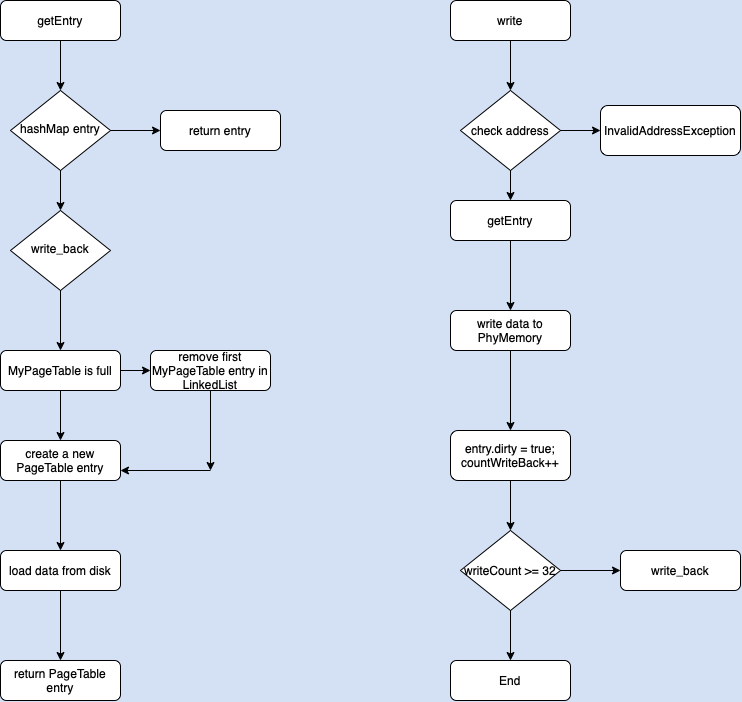

The diagram above was exported from draw.io. Its source (the exported page's mxGraphModel, read from the mxfile embedded in the PNG):
<mxGraphModel dx="1254" dy="800" grid="1" gridSize="10" guides="1" tooltips="1" connect="1" arrows="1" fold="1" page="1" pageScale="1" pageWidth="827" pageHeight="1169" background="#D4E1F5" math="0" shadow="0">
  <root>
    <mxCell id="WIyWlLk6GJQsqaUBKTNV-0" />
    <mxCell id="WIyWlLk6GJQsqaUBKTNV-1" parent="WIyWlLk6GJQsqaUBKTNV-0" />
    <mxCell id="MZammaBT4YNd71GDtoFk-39" value="" style="edgeStyle=orthogonalEdgeStyle;rounded=0;orthogonalLoop=1;jettySize=auto;html=1;" edge="1" parent="WIyWlLk6GJQsqaUBKTNV-1" source="WIyWlLk6GJQsqaUBKTNV-3" target="WIyWlLk6GJQsqaUBKTNV-6">
      <mxGeometry relative="1" as="geometry" />
    </mxCell>
    <mxCell id="WIyWlLk6GJQsqaUBKTNV-3" value="getEntry" style="rounded=1;whiteSpace=wrap;html=1;fontSize=12;glass=0;strokeWidth=1;shadow=0;" parent="WIyWlLk6GJQsqaUBKTNV-1" vertex="1">
      <mxGeometry x="160" y="80" width="120" height="40" as="geometry" />
    </mxCell>
    <mxCell id="MZammaBT4YNd71GDtoFk-16" value="" style="edgeStyle=orthogonalEdgeStyle;rounded=0;orthogonalLoop=1;jettySize=auto;html=1;" edge="1" parent="WIyWlLk6GJQsqaUBKTNV-1" source="WIyWlLk6GJQsqaUBKTNV-6" target="WIyWlLk6GJQsqaUBKTNV-7">
      <mxGeometry relative="1" as="geometry" />
    </mxCell>
    <mxCell id="MZammaBT4YNd71GDtoFk-40" value="" style="edgeStyle=orthogonalEdgeStyle;rounded=0;orthogonalLoop=1;jettySize=auto;html=1;" edge="1" parent="WIyWlLk6GJQsqaUBKTNV-1" source="WIyWlLk6GJQsqaUBKTNV-6" target="WIyWlLk6GJQsqaUBKTNV-10">
      <mxGeometry relative="1" as="geometry" />
    </mxCell>
    <mxCell id="WIyWlLk6GJQsqaUBKTNV-6" value="hashMap entry" style="rhombus;whiteSpace=wrap;html=1;shadow=0;fontFamily=Helvetica;fontSize=12;align=center;strokeWidth=1;spacing=6;spacingTop=-4;" parent="WIyWlLk6GJQsqaUBKTNV-1" vertex="1">
      <mxGeometry x="170" y="170" width="100" height="80" as="geometry" />
    </mxCell>
    <mxCell id="WIyWlLk6GJQsqaUBKTNV-7" value="return entry" style="rounded=1;whiteSpace=wrap;html=1;fontSize=12;glass=0;strokeWidth=1;shadow=0;" parent="WIyWlLk6GJQsqaUBKTNV-1" vertex="1">
      <mxGeometry x="320" y="190" width="120" height="40" as="geometry" />
    </mxCell>
    <mxCell id="MZammaBT4YNd71GDtoFk-41" value="" style="edgeStyle=orthogonalEdgeStyle;rounded=0;orthogonalLoop=1;jettySize=auto;html=1;" edge="1" parent="WIyWlLk6GJQsqaUBKTNV-1" source="WIyWlLk6GJQsqaUBKTNV-10" target="WIyWlLk6GJQsqaUBKTNV-11">
      <mxGeometry relative="1" as="geometry" />
    </mxCell>
    <mxCell id="WIyWlLk6GJQsqaUBKTNV-10" value="write_back" style="rhombus;whiteSpace=wrap;html=1;shadow=0;fontFamily=Helvetica;fontSize=12;align=center;strokeWidth=1;spacing=6;spacingTop=-4;" parent="WIyWlLk6GJQsqaUBKTNV-1" vertex="1">
      <mxGeometry x="170" y="290" width="100" height="80" as="geometry" />
    </mxCell>
    <mxCell id="MZammaBT4YNd71GDtoFk-14" value="" style="edgeStyle=orthogonalEdgeStyle;rounded=0;orthogonalLoop=1;jettySize=auto;html=1;" edge="1" parent="WIyWlLk6GJQsqaUBKTNV-1" source="WIyWlLk6GJQsqaUBKTNV-11" target="WIyWlLk6GJQsqaUBKTNV-12">
      <mxGeometry relative="1" as="geometry" />
    </mxCell>
    <mxCell id="MZammaBT4YNd71GDtoFk-23" value="" style="edgeStyle=orthogonalEdgeStyle;rounded=0;orthogonalLoop=1;jettySize=auto;html=1;" edge="1" parent="WIyWlLk6GJQsqaUBKTNV-1" source="WIyWlLk6GJQsqaUBKTNV-11" target="MZammaBT4YNd71GDtoFk-1">
      <mxGeometry relative="1" as="geometry" />
    </mxCell>
    <mxCell id="WIyWlLk6GJQsqaUBKTNV-11" value="MyPageTable is full" style="rounded=1;whiteSpace=wrap;html=1;fontSize=12;glass=0;strokeWidth=1;shadow=0;" parent="WIyWlLk6GJQsqaUBKTNV-1" vertex="1">
      <mxGeometry x="160" y="430" width="120" height="40" as="geometry" />
    </mxCell>
    <mxCell id="MZammaBT4YNd71GDtoFk-21" value="" style="edgeStyle=orthogonalEdgeStyle;rounded=0;orthogonalLoop=1;jettySize=auto;html=1;" edge="1" parent="WIyWlLk6GJQsqaUBKTNV-1" source="WIyWlLk6GJQsqaUBKTNV-12">
      <mxGeometry relative="1" as="geometry">
        <mxPoint x="370" y="550" as="targetPoint" />
      </mxGeometry>
    </mxCell>
    <mxCell id="WIyWlLk6GJQsqaUBKTNV-12" value="remove first MyPageTable entry in LinkedList" style="rounded=1;whiteSpace=wrap;html=1;fontSize=12;glass=0;strokeWidth=1;shadow=0;" parent="WIyWlLk6GJQsqaUBKTNV-1" vertex="1">
      <mxGeometry x="310" y="430" width="120" height="40" as="geometry" />
    </mxCell>
    <mxCell id="MZammaBT4YNd71GDtoFk-24" value="" style="edgeStyle=orthogonalEdgeStyle;rounded=0;orthogonalLoop=1;jettySize=auto;html=1;" edge="1" parent="WIyWlLk6GJQsqaUBKTNV-1" source="MZammaBT4YNd71GDtoFk-1" target="MZammaBT4YNd71GDtoFk-2">
      <mxGeometry relative="1" as="geometry" />
    </mxCell>
    <mxCell id="MZammaBT4YNd71GDtoFk-1" value="create a new PageTable entry" style="rounded=1;whiteSpace=wrap;html=1;" vertex="1" parent="WIyWlLk6GJQsqaUBKTNV-1">
      <mxGeometry x="160" y="520" width="120" height="40" as="geometry" />
    </mxCell>
    <mxCell id="MZammaBT4YNd71GDtoFk-25" value="" style="edgeStyle=orthogonalEdgeStyle;rounded=0;orthogonalLoop=1;jettySize=auto;html=1;" edge="1" parent="WIyWlLk6GJQsqaUBKTNV-1" source="MZammaBT4YNd71GDtoFk-2" target="MZammaBT4YNd71GDtoFk-3">
      <mxGeometry relative="1" as="geometry" />
    </mxCell>
    <mxCell id="MZammaBT4YNd71GDtoFk-2" value="load data from disk" style="rounded=1;whiteSpace=wrap;html=1;" vertex="1" parent="WIyWlLk6GJQsqaUBKTNV-1">
      <mxGeometry x="160" y="630" width="120" height="40" as="geometry" />
    </mxCell>
    <mxCell id="MZammaBT4YNd71GDtoFk-3" value="return PageTable entry" style="rounded=1;whiteSpace=wrap;html=1;" vertex="1" parent="WIyWlLk6GJQsqaUBKTNV-1">
      <mxGeometry x="160" y="740" width="120" height="40" as="geometry" />
    </mxCell>
    <mxCell id="MZammaBT4YNd71GDtoFk-26" value="" style="edgeStyle=orthogonalEdgeStyle;rounded=0;orthogonalLoop=1;jettySize=auto;html=1;" edge="1" parent="WIyWlLk6GJQsqaUBKTNV-1" source="MZammaBT4YNd71GDtoFk-4" target="MZammaBT4YNd71GDtoFk-5">
      <mxGeometry relative="1" as="geometry" />
    </mxCell>
    <mxCell id="MZammaBT4YNd71GDtoFk-4" value="write" style="rounded=1;whiteSpace=wrap;html=1;" vertex="1" parent="WIyWlLk6GJQsqaUBKTNV-1">
      <mxGeometry x="610" y="80" width="120" height="40" as="geometry" />
    </mxCell>
    <mxCell id="MZammaBT4YNd71GDtoFk-37" value="" style="edgeStyle=orthogonalEdgeStyle;rounded=0;orthogonalLoop=1;jettySize=auto;html=1;" edge="1" parent="WIyWlLk6GJQsqaUBKTNV-1" source="MZammaBT4YNd71GDtoFk-5" target="MZammaBT4YNd71GDtoFk-6">
      <mxGeometry relative="1" as="geometry" />
    </mxCell>
    <mxCell id="MZammaBT4YNd71GDtoFk-38" value="" style="edgeStyle=orthogonalEdgeStyle;rounded=0;orthogonalLoop=1;jettySize=auto;html=1;" edge="1" parent="WIyWlLk6GJQsqaUBKTNV-1" source="MZammaBT4YNd71GDtoFk-5" target="MZammaBT4YNd71GDtoFk-7">
      <mxGeometry relative="1" as="geometry" />
    </mxCell>
    <mxCell id="MZammaBT4YNd71GDtoFk-5" value="check address" style="rhombus;whiteSpace=wrap;html=1;" vertex="1" parent="WIyWlLk6GJQsqaUBKTNV-1">
      <mxGeometry x="620" y="170" width="100" height="80" as="geometry" />
    </mxCell>
    <mxCell id="MZammaBT4YNd71GDtoFk-6" value="InvalidAddressException" style="rounded=1;whiteSpace=wrap;html=1;" vertex="1" parent="WIyWlLk6GJQsqaUBKTNV-1">
      <mxGeometry x="760" y="185" width="140" height="50" as="geometry" />
    </mxCell>
    <mxCell id="MZammaBT4YNd71GDtoFk-29" value="" style="edgeStyle=orthogonalEdgeStyle;rounded=0;orthogonalLoop=1;jettySize=auto;html=1;" edge="1" parent="WIyWlLk6GJQsqaUBKTNV-1" source="MZammaBT4YNd71GDtoFk-7" target="MZammaBT4YNd71GDtoFk-8">
      <mxGeometry relative="1" as="geometry" />
    </mxCell>
    <mxCell id="MZammaBT4YNd71GDtoFk-7" value="getEntry" style="rounded=1;whiteSpace=wrap;html=1;" vertex="1" parent="WIyWlLk6GJQsqaUBKTNV-1">
      <mxGeometry x="610" y="280" width="120" height="40" as="geometry" />
    </mxCell>
    <mxCell id="MZammaBT4YNd71GDtoFk-30" value="" style="edgeStyle=orthogonalEdgeStyle;rounded=0;orthogonalLoop=1;jettySize=auto;html=1;" edge="1" parent="WIyWlLk6GJQsqaUBKTNV-1" source="MZammaBT4YNd71GDtoFk-8" target="MZammaBT4YNd71GDtoFk-9">
      <mxGeometry relative="1" as="geometry" />
    </mxCell>
    <mxCell id="MZammaBT4YNd71GDtoFk-8" value="write data to PhyMemory" style="rounded=1;whiteSpace=wrap;html=1;" vertex="1" parent="WIyWlLk6GJQsqaUBKTNV-1">
      <mxGeometry x="610" y="390" width="120" height="40" as="geometry" />
    </mxCell>
    <mxCell id="MZammaBT4YNd71GDtoFk-31" value="" style="edgeStyle=orthogonalEdgeStyle;rounded=0;orthogonalLoop=1;jettySize=auto;html=1;" edge="1" parent="WIyWlLk6GJQsqaUBKTNV-1" source="MZammaBT4YNd71GDtoFk-9" target="MZammaBT4YNd71GDtoFk-10">
      <mxGeometry relative="1" as="geometry" />
    </mxCell>
    <mxCell id="MZammaBT4YNd71GDtoFk-9" value="entry.dirty = true;&lt;br&gt;countWriteBack++" style="rounded=1;whiteSpace=wrap;html=1;" vertex="1" parent="WIyWlLk6GJQsqaUBKTNV-1">
      <mxGeometry x="610" y="510" width="120" height="50" as="geometry" />
    </mxCell>
    <mxCell id="MZammaBT4YNd71GDtoFk-33" value="" style="edgeStyle=orthogonalEdgeStyle;rounded=0;orthogonalLoop=1;jettySize=auto;html=1;" edge="1" parent="WIyWlLk6GJQsqaUBKTNV-1" source="MZammaBT4YNd71GDtoFk-10" target="MZammaBT4YNd71GDtoFk-12">
      <mxGeometry relative="1" as="geometry" />
    </mxCell>
    <mxCell id="MZammaBT4YNd71GDtoFk-36" value="" style="edgeStyle=orthogonalEdgeStyle;rounded=0;orthogonalLoop=1;jettySize=auto;html=1;" edge="1" parent="WIyWlLk6GJQsqaUBKTNV-1" source="MZammaBT4YNd71GDtoFk-10" target="MZammaBT4YNd71GDtoFk-11">
      <mxGeometry relative="1" as="geometry" />
    </mxCell>
    <mxCell id="MZammaBT4YNd71GDtoFk-10" value="writeCount &amp;gt;= 32" style="rhombus;whiteSpace=wrap;html=1;" vertex="1" parent="WIyWlLk6GJQsqaUBKTNV-1">
      <mxGeometry x="620" y="610" width="100" height="80" as="geometry" />
    </mxCell>
    <mxCell id="MZammaBT4YNd71GDtoFk-11" value="write_back" style="rounded=1;whiteSpace=wrap;html=1;" vertex="1" parent="WIyWlLk6GJQsqaUBKTNV-1">
      <mxGeometry x="780" y="630" width="120" height="40" as="geometry" />
    </mxCell>
    <mxCell id="MZammaBT4YNd71GDtoFk-12" value="End" style="rounded=1;whiteSpace=wrap;html=1;" vertex="1" parent="WIyWlLk6GJQsqaUBKTNV-1">
      <mxGeometry x="610" y="740" width="120" height="40" as="geometry" />
    </mxCell>
    <mxCell id="MZammaBT4YNd71GDtoFk-22" value="" style="edgeStyle=orthogonalEdgeStyle;rounded=0;orthogonalLoop=1;jettySize=auto;html=1;" edge="1" parent="WIyWlLk6GJQsqaUBKTNV-1" target="MZammaBT4YNd71GDtoFk-1">
      <mxGeometry relative="1" as="geometry">
        <mxPoint x="370" y="550" as="sourcePoint" />
        <Array as="points">
          <mxPoint x="370" y="550" />
        </Array>
      </mxGeometry>
    </mxCell>
  </root>
</mxGraphModel>